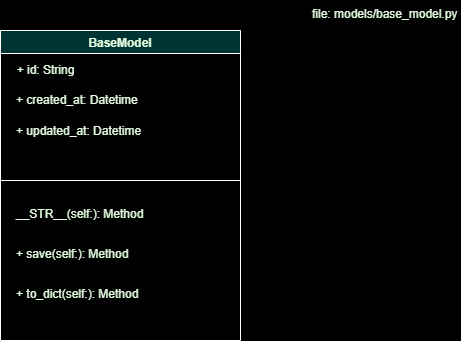

The diagram above was exported from draw.io. Its source (the exported page's mxGraphModel, read from the mxfile embedded in the PNG):
<mxGraphModel dx="868" dy="553" grid="1" gridSize="10" guides="1" tooltips="1" connect="1" arrows="1" fold="1" page="1" pageScale="1" pageWidth="827" pageHeight="1169" background="#000000" math="0" shadow="0">
  <root>
    <mxCell id="0" />
    <mxCell id="1" parent="0" />
    <mxCell id="wjV5flxxwE4FAYT3xxmO-10" value="BaseModel" style="swimlane;strokeColor=#FFFFFF;rounded=0;fillColor=#003333;fontColor=#E4FDE1;" parent="1" vertex="1">
      <mxGeometry x="90" y="50" width="240" height="310" as="geometry" />
    </mxCell>
    <mxCell id="wjV5flxxwE4FAYT3xxmO-11" value="&lt;span style=&quot;text-align: left&quot;&gt;+ id: String&lt;/span&gt;" style="text;html=1;align=center;verticalAlign=middle;resizable=0;points=[];autosize=1;strokeColor=none;fillColor=none;fontColor=#E4FDE1;rounded=0;" parent="wjV5flxxwE4FAYT3xxmO-10" vertex="1">
      <mxGeometry x="10" y="30" width="70" height="20" as="geometry" />
    </mxCell>
    <mxCell id="wjV5flxxwE4FAYT3xxmO-12" value="+ created_at: Datetime" style="text;strokeColor=none;fillColor=none;align=left;verticalAlign=top;spacingLeft=4;spacingRight=4;overflow=hidden;rotatable=0;points=[[0,0.5],[1,0.5]];portConstraint=eastwest;fontColor=#E4FDE1;rounded=0;" parent="wjV5flxxwE4FAYT3xxmO-10" vertex="1">
      <mxGeometry x="10" y="56" width="140" height="26" as="geometry" />
    </mxCell>
    <mxCell id="wjV5flxxwE4FAYT3xxmO-13" value="+ updated_at: Datetime&#10;" style="text;strokeColor=none;fillColor=none;align=left;verticalAlign=top;spacingLeft=4;spacingRight=4;overflow=hidden;rotatable=0;points=[[0,0.5],[1,0.5]];portConstraint=eastwest;fontColor=#E4FDE1;rounded=0;" parent="wjV5flxxwE4FAYT3xxmO-10" vertex="1">
      <mxGeometry x="10" y="87" width="140" height="26" as="geometry" />
    </mxCell>
    <mxCell id="wjV5flxxwE4FAYT3xxmO-30" value="+ save(self:): Method" style="text;strokeColor=none;fillColor=none;align=left;verticalAlign=top;spacingLeft=4;spacingRight=4;overflow=hidden;rotatable=0;points=[[0,0.5],[1,0.5]];portConstraint=eastwest;fontColor=#E4FDE1;rounded=0;" parent="wjV5flxxwE4FAYT3xxmO-10" vertex="1">
      <mxGeometry x="10" y="210" width="160" height="26" as="geometry" />
    </mxCell>
    <mxCell id="wjV5flxxwE4FAYT3xxmO-31" value="+ to_dict(self:): Method" style="text;strokeColor=none;fillColor=none;align=left;verticalAlign=top;spacingLeft=4;spacingRight=4;overflow=hidden;rotatable=0;points=[[0,0.5],[1,0.5]];portConstraint=eastwest;fontColor=#E4FDE1;rounded=0;" parent="wjV5flxxwE4FAYT3xxmO-10" vertex="1">
      <mxGeometry x="10" y="250" width="160" height="26" as="geometry" />
    </mxCell>
    <mxCell id="wjV5flxxwE4FAYT3xxmO-29" value="" style="endArrow=none;html=1;rounded=0;strokeColor=#FFFFFF;labelBackgroundColor=#114B5F;fontColor=#E4FDE1;" parent="wjV5flxxwE4FAYT3xxmO-10" edge="1">
      <mxGeometry width="50" height="50" relative="1" as="geometry">
        <mxPoint y="150" as="sourcePoint" />
        <mxPoint x="240" y="150" as="targetPoint" />
      </mxGeometry>
    </mxCell>
    <mxCell id="wjV5flxxwE4FAYT3xxmO-32" value="__STR__(self:): Method" style="text;strokeColor=none;fillColor=none;align=left;verticalAlign=top;spacingLeft=4;spacingRight=4;overflow=hidden;rotatable=0;points=[[0,0.5],[1,0.5]];portConstraint=eastwest;fontColor=#E4FDE1;rounded=0;" parent="wjV5flxxwE4FAYT3xxmO-10" vertex="1">
      <mxGeometry x="10" y="170" width="160" height="26" as="geometry" />
    </mxCell>
    <mxCell id="zZO9l_IxbJ2eomujnSCr-1" value="file: models/base_model.py" style="text;whiteSpace=wrap;html=1;fontColor=#E4FDE1;rounded=0;" parent="1" vertex="1">
      <mxGeometry x="400" y="20" width="150" height="30" as="geometry" />
    </mxCell>
  </root>
</mxGraphModel>